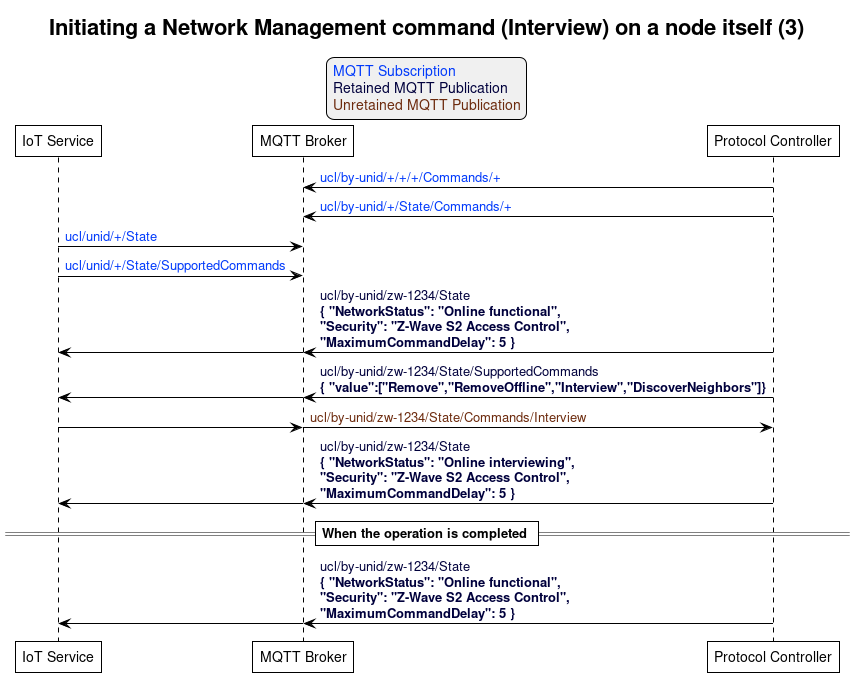

The diagram above was rendered by PlantUML. Its source (embedded in the PNG):
@startuml
' Allows to do simultaneous transmissions
!pragma teoz true

' Style for the diagram
!theme plain
skinparam LegendBackgroundColor #F0F0F0

title Initiating a Network Management command (Interview) on a node itself (3)

legend top
<font color=#0039FB>MQTT Subscription</font>
<font color=#00003C>Retained MQTT Publication</font>
<font color=#6C2A0D>Unretained MQTT Publication</font>
endlegend

' List of participants
participant "IoT Service" as iot_service
participant "MQTT Broker" as mqtt_broker
participant "Protocol Controller" as protocol_controller

protocol_controller -> mqtt_broker: <font color=#0039FB>ucl/by-unid/+/+/+/Commands/+
protocol_controller -> mqtt_broker: <font color=#0039FB>ucl/by-unid/+/State/Commands/+

iot_service -> mqtt_broker: <font color=#0039FB>ucl/unid/+/State
iot_service -> mqtt_broker: <font color=#0039FB>ucl/unid/+/State/SupportedCommands

protocol_controller -> mqtt_broker : <font color=#00003C>ucl/by-unid/zw-1234/State \n<font color=#00003C><b>{ "NetworkStatus": "Online functional", \n<font color=#00003C><b>"Security": "Z-Wave S2 Access Control", \n<font color=#00003C><b>"MaximumCommandDelay": 5 }</b>
& mqtt_broker -> iot_service

protocol_controller -> mqtt_broker : <font color=#00003C>ucl/by-unid/zw-1234/State/SupportedCommands \n<font color=#00003C><b>{ "value":["Remove","RemoveOffline","Interview","DiscoverNeighbors"]}</b>
& mqtt_broker -> iot_service

iot_service -> mqtt_broker
& mqtt_broker -> protocol_controller : <font color=#6C2A0D>ucl/by-unid/zw-1234/State/Commands/Interview

protocol_controller -> mqtt_broker : <font color=#00003C>ucl/by-unid/zw-1234/State \n<font color=#00003C><b>{ "NetworkStatus": "Online interviewing", \n<font color=#00003C><b>"Security": "Z-Wave S2 Access Control", \n<font color=#00003C><b>"MaximumCommandDelay": 5 }</b>
& mqtt_broker -> iot_service

== When the operation is completed ==

protocol_controller -> mqtt_broker : <font color=#00003C>ucl/by-unid/zw-1234/State \n<font color=#00003C><b>{ "NetworkStatus": "Online functional", \n<font color=#00003C><b>"Security": "Z-Wave S2 Access Control", \n<font color=#00003C><b>"MaximumCommandDelay": 5 }</b>
& mqtt_broker -> iot_service
@enduml